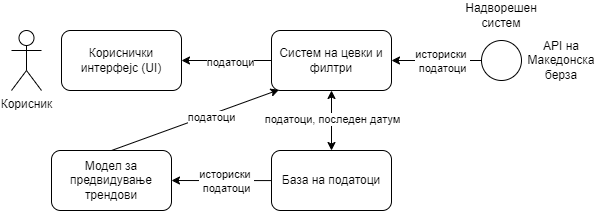

The diagram above was exported from draw.io. Its source (the exported page's mxGraphModel, read from the mxfile embedded in the PNG):
<mxGraphModel dx="574" dy="943" grid="1" gridSize="10" guides="1" tooltips="1" connect="1" arrows="1" fold="1" page="1" pageScale="1" pageWidth="850" pageHeight="1100" math="0" shadow="0">
  <root>
    <mxCell id="0" />
    <mxCell id="1" parent="0" />
    <mxCell id="UdhDpdNLRpAD1lrlxFnM-1" value="Кориснички интерфејс (UI)" style="rounded=1;whiteSpace=wrap;html=1;" vertex="1" parent="1">
      <mxGeometry x="390" y="560" width="120" height="60" as="geometry" />
    </mxCell>
    <mxCell id="UdhDpdNLRpAD1lrlxFnM-2" style="edgeStyle=orthogonalEdgeStyle;rounded=0;orthogonalLoop=1;jettySize=auto;html=1;entryX=0.5;entryY=0;entryDx=0;entryDy=0;endArrow=classic;endFill=1;startArrow=classic;startFill=1;" edge="1" parent="1" source="UdhDpdNLRpAD1lrlxFnM-6" target="UdhDpdNLRpAD1lrlxFnM-10">
      <mxGeometry relative="1" as="geometry" />
    </mxCell>
    <mxCell id="UdhDpdNLRpAD1lrlxFnM-3" value="податоци, последен датум" style="edgeLabel;html=1;align=center;verticalAlign=middle;resizable=0;points=[];" vertex="1" connectable="0" parent="UdhDpdNLRpAD1lrlxFnM-2">
      <mxGeometry x="-0.0926" relative="1" as="geometry">
        <mxPoint y="1" as="offset" />
      </mxGeometry>
    </mxCell>
    <mxCell id="UdhDpdNLRpAD1lrlxFnM-4" style="rounded=0;orthogonalLoop=1;jettySize=auto;html=1;entryX=0.5;entryY=0;entryDx=0;entryDy=0;exitX=0.063;exitY=0.987;exitDx=0;exitDy=0;exitPerimeter=0;startArrow=classic;startFill=1;endArrow=none;endFill=0;" edge="1" parent="1" source="UdhDpdNLRpAD1lrlxFnM-6" target="UdhDpdNLRpAD1lrlxFnM-7">
      <mxGeometry relative="1" as="geometry" />
    </mxCell>
    <mxCell id="UdhDpdNLRpAD1lrlxFnM-5" value="податоци" style="edgeLabel;html=1;align=center;verticalAlign=middle;resizable=0;points=[];" vertex="1" connectable="0" parent="UdhDpdNLRpAD1lrlxFnM-4">
      <mxGeometry x="-0.163" y="2" relative="1" as="geometry">
        <mxPoint as="offset" />
      </mxGeometry>
    </mxCell>
    <mxCell id="UdhDpdNLRpAD1lrlxFnM-6" value="Систем на цевки и филтри" style="rounded=1;whiteSpace=wrap;html=1;" vertex="1" parent="1">
      <mxGeometry x="600" y="560" width="120" height="60" as="geometry" />
    </mxCell>
    <mxCell id="UdhDpdNLRpAD1lrlxFnM-7" value="Модел за предвидување трендови" style="rounded=1;whiteSpace=wrap;html=1;" vertex="1" parent="1">
      <mxGeometry x="380" y="680" width="120" height="60" as="geometry" />
    </mxCell>
    <mxCell id="UdhDpdNLRpAD1lrlxFnM-8" style="edgeStyle=orthogonalEdgeStyle;rounded=0;orthogonalLoop=1;jettySize=auto;html=1;entryX=1;entryY=0.5;entryDx=0;entryDy=0;" edge="1" parent="1" source="UdhDpdNLRpAD1lrlxFnM-10" target="UdhDpdNLRpAD1lrlxFnM-7">
      <mxGeometry relative="1" as="geometry">
        <Array as="points">
          <mxPoint x="550" y="710" />
          <mxPoint x="550" y="710" />
        </Array>
      </mxGeometry>
    </mxCell>
    <mxCell id="UdhDpdNLRpAD1lrlxFnM-9" value="историски&amp;nbsp;&lt;div&gt;податоци&lt;/div&gt;" style="edgeLabel;html=1;align=center;verticalAlign=middle;resizable=0;points=[];" vertex="1" connectable="0" parent="UdhDpdNLRpAD1lrlxFnM-8">
      <mxGeometry x="-0.0782" y="1" relative="1" as="geometry">
        <mxPoint y="-1" as="offset" />
      </mxGeometry>
    </mxCell>
    <mxCell id="UdhDpdNLRpAD1lrlxFnM-10" value="База на податоци" style="rounded=1;whiteSpace=wrap;html=1;" vertex="1" parent="1">
      <mxGeometry x="600" y="680" width="120" height="60" as="geometry" />
    </mxCell>
    <mxCell id="UdhDpdNLRpAD1lrlxFnM-14" style="edgeStyle=orthogonalEdgeStyle;rounded=0;orthogonalLoop=1;jettySize=auto;html=1;entryX=1;entryY=0.5;entryDx=0;entryDy=0;startArrow=none;startFill=0;exitX=0;exitY=0.5;exitDx=0;exitDy=0;endArrow=classic;endFill=1;" edge="1" parent="1" source="UdhDpdNLRpAD1lrlxFnM-6" target="UdhDpdNLRpAD1lrlxFnM-1">
      <mxGeometry relative="1" as="geometry">
        <mxPoint x="405" y="600" as="sourcePoint" />
        <mxPoint x="515" y="590" as="targetPoint" />
      </mxGeometry>
    </mxCell>
    <mxCell id="UdhDpdNLRpAD1lrlxFnM-15" value="податоци" style="edgeLabel;html=1;align=center;verticalAlign=middle;resizable=0;points=[];" vertex="1" connectable="0" parent="UdhDpdNLRpAD1lrlxFnM-14">
      <mxGeometry x="-0.0618" y="1" relative="1" as="geometry">
        <mxPoint as="offset" />
      </mxGeometry>
    </mxCell>
    <mxCell id="UdhDpdNLRpAD1lrlxFnM-16" value="Корисник" style="shape=umlActor;verticalLabelPosition=bottom;verticalAlign=top;html=1;outlineConnect=0;" vertex="1" parent="1">
      <mxGeometry x="340" y="560" width="30" height="60" as="geometry" />
    </mxCell>
    <mxCell id="UdhDpdNLRpAD1lrlxFnM-17" style="edgeStyle=orthogonalEdgeStyle;rounded=0;orthogonalLoop=1;jettySize=auto;html=1;entryX=1;entryY=0.5;entryDx=0;entryDy=0;" edge="1" parent="1" source="UdhDpdNLRpAD1lrlxFnM-19" target="UdhDpdNLRpAD1lrlxFnM-6">
      <mxGeometry relative="1" as="geometry" />
    </mxCell>
    <mxCell id="UdhDpdNLRpAD1lrlxFnM-18" value="историски&amp;nbsp;&lt;div&gt;податоци&lt;/div&gt;" style="edgeLabel;html=1;align=center;verticalAlign=middle;resizable=0;points=[];" vertex="1" connectable="0" parent="UdhDpdNLRpAD1lrlxFnM-17">
      <mxGeometry x="-0.2404" y="-1" relative="1" as="geometry">
        <mxPoint x="-6" y="1" as="offset" />
      </mxGeometry>
    </mxCell>
    <mxCell id="UdhDpdNLRpAD1lrlxFnM-19" value="" style="ellipse;whiteSpace=wrap;html=1;aspect=fixed;" vertex="1" parent="1">
      <mxGeometry x="810" y="570" width="40" height="40" as="geometry" />
    </mxCell>
    <mxCell id="UdhDpdNLRpAD1lrlxFnM-20" value="API на Македонска берза" style="text;html=1;align=center;verticalAlign=middle;whiteSpace=wrap;rounded=0;" vertex="1" parent="1">
      <mxGeometry x="850" y="575" width="80" height="30" as="geometry" />
    </mxCell>
    <mxCell id="UdhDpdNLRpAD1lrlxFnM-21" value="Надворешен систем" style="text;html=1;align=center;verticalAlign=middle;whiteSpace=wrap;rounded=0;" vertex="1" parent="1">
      <mxGeometry x="800" y="530" width="60" height="30" as="geometry" />
    </mxCell>
  </root>
</mxGraphModel>